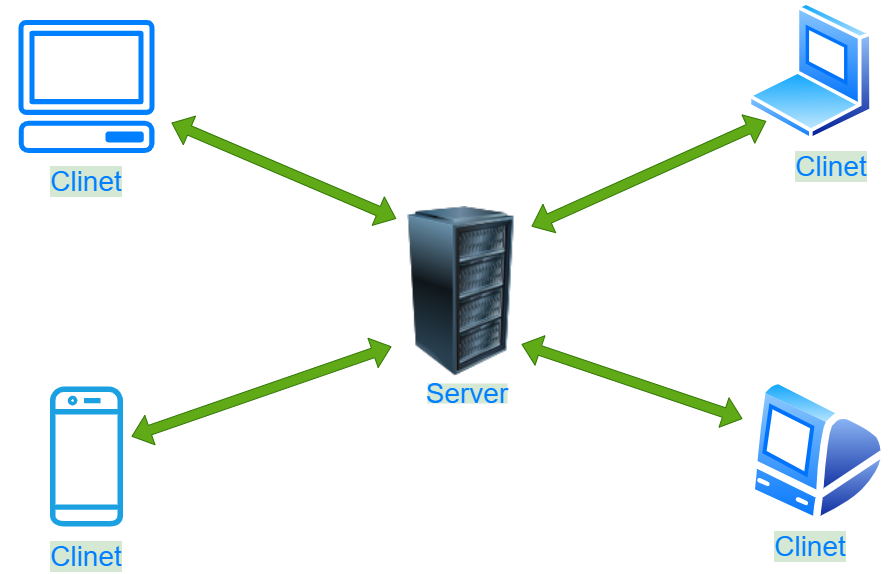

The diagram above was exported from draw.io. Its source (the exported page's mxGraphModel, read from the mxfile embedded in the PNG):
<mxGraphModel dx="1483" dy="880" grid="1" gridSize="10" guides="1" tooltips="1" connect="1" arrows="1" fold="1" page="1" pageScale="1" pageWidth="1100" pageHeight="850" math="0" shadow="0">
  <root>
    <mxCell id="0" />
    <mxCell id="1" parent="0" />
    <mxCell id="flG1iE6ZifjQe4tB7wyA-1" value="" style="image;html=1;image=img/lib/clip_art/computers/Server_Rack_128x128.png" vertex="1" parent="1">
      <mxGeometry x="480" y="300" width="120" height="170" as="geometry" />
    </mxCell>
    <mxCell id="flG1iE6ZifjQe4tB7wyA-2" value="" style="aspect=fixed;perimeter=ellipsePerimeter;html=1;align=center;shadow=0;dashed=0;spacingTop=3;image;image=img/lib/active_directory/laptop_client.svg;" vertex="1" parent="1">
      <mxGeometry x="826.2" y="95" width="126" height="140" as="geometry" />
    </mxCell>
    <mxCell id="flG1iE6ZifjQe4tB7wyA-3" value="" style="aspect=fixed;perimeter=ellipsePerimeter;html=1;align=center;shadow=0;dashed=0;spacingTop=3;image;image=img/lib/active_directory/mac_client.svg;" vertex="1" parent="1">
      <mxGeometry x="826.2" y="470" width="141" height="150" as="geometry" />
    </mxCell>
    <mxCell id="flG1iE6ZifjQe4tB7wyA-4" value="Client" style="outlineConnect=0;dashed=0;verticalLabelPosition=bottom;verticalAlign=top;align=center;html=1;fontSize=12;fontStyle=0;aspect=fixed;shape=mxgraph.aws4.resourceIcon;resIcon=mxgraph.aws4.client;fontColor=#ffffff;fillColor=none;strokeColor=#007FFF;" vertex="1" parent="1">
      <mxGeometry x="80" y="95" width="170" height="170" as="geometry" />
    </mxCell>
    <mxCell id="flG1iE6ZifjQe4tB7wyA-6" value="" style="outlineConnect=0;dashed=0;verticalLabelPosition=bottom;verticalAlign=top;align=center;html=1;fontSize=12;fontStyle=0;aspect=fixed;pointerEvents=1;shape=mxgraph.aws4.mobile_client;fillColor=#1ba1e2;strokeColor=#006EAF;fontColor=#ffffff;" vertex="1" parent="1">
      <mxGeometry x="128.20000000000002" y="480" width="73.59" height="140" as="geometry" />
    </mxCell>
    <mxCell id="flG1iE6ZifjQe4tB7wyA-8" value="" style="shape=flexArrow;endArrow=classic;startArrow=classic;html=1;fillColor=#60a917;strokeColor=#2D7600;entryX=-0.044;entryY=0.072;entryDx=0;entryDy=0;entryPerimeter=0;" edge="1" parent="1" source="flG1iE6ZifjQe4tB7wyA-4" target="flG1iE6ZifjQe4tB7wyA-1">
      <mxGeometry width="50" height="50" relative="1" as="geometry">
        <mxPoint x="230" y="159" as="sourcePoint" />
        <mxPoint x="516.74" y="30" as="targetPoint" />
      </mxGeometry>
    </mxCell>
    <mxCell id="flG1iE6ZifjQe4tB7wyA-9" value="" style="shape=flexArrow;endArrow=classic;startArrow=classic;html=1;fillColor=#60a917;strokeColor=#2D7600;entryX=0;entryY=1;entryDx=0;entryDy=0;" edge="1" parent="1" target="flG1iE6ZifjQe4tB7wyA-2">
      <mxGeometry width="50" height="50" relative="1" as="geometry">
        <mxPoint x="610" y="320" as="sourcePoint" />
        <mxPoint x="890" y="210" as="targetPoint" />
      </mxGeometry>
    </mxCell>
    <mxCell id="flG1iE6ZifjQe4tB7wyA-12" value="" style="shape=flexArrow;endArrow=classic;startArrow=classic;html=1;fillColor=#60a917;strokeColor=#2D7600;" edge="1" parent="1">
      <mxGeometry width="50" height="50" relative="1" as="geometry">
        <mxPoint x="210" y="530" as="sourcePoint" />
        <mxPoint x="470" y="440" as="targetPoint" />
      </mxGeometry>
    </mxCell>
    <mxCell id="flG1iE6ZifjQe4tB7wyA-13" value="" style="shape=flexArrow;endArrow=classic;startArrow=classic;html=1;fillColor=#60a917;strokeColor=#2D7600;entryX=-0.037;entryY=0.282;entryDx=0;entryDy=0;entryPerimeter=0;" edge="1" parent="1" target="flG1iE6ZifjQe4tB7wyA-3">
      <mxGeometry width="50" height="50" relative="1" as="geometry">
        <mxPoint x="600" y="437.72" as="sourcePoint" />
        <mxPoint x="834.7028664072473" y="332.27362604647396" as="targetPoint" />
      </mxGeometry>
    </mxCell>
    <mxCell id="flG1iE6ZifjQe4tB7wyA-14" value="&lt;font style=&quot;font-size: 28px&quot; color=&quot;#007fff&quot;&gt;Server&lt;/font&gt;" style="text;html=1;strokeColor=none;align=center;verticalAlign=middle;whiteSpace=wrap;rounded=0;fillColor=#D5E8D4;" vertex="1" parent="1">
      <mxGeometry x="506" y="477" width="80" height="20" as="geometry" />
    </mxCell>
    <mxCell id="flG1iE6ZifjQe4tB7wyA-17" value="&lt;font style=&quot;font-size: 28px ; background-color: rgb(213 , 232 , 212)&quot; color=&quot;#007fff&quot;&gt;Clinet&lt;/font&gt;" style="text;html=1;strokeColor=none;fillColor=none;align=center;verticalAlign=middle;whiteSpace=wrap;rounded=0;" vertex="1" parent="1">
      <mxGeometry x="144.99" y="640" width="40" height="20" as="geometry" />
    </mxCell>
    <mxCell id="flG1iE6ZifjQe4tB7wyA-18" value="&lt;font style=&quot;font-size: 28px ; background-color: rgb(213 , 232 , 212)&quot; color=&quot;#007fff&quot;&gt;Clinet&lt;/font&gt;" style="text;html=1;strokeColor=none;fillColor=none;align=center;verticalAlign=middle;whiteSpace=wrap;rounded=0;" vertex="1" parent="1">
      <mxGeometry x="869.2" y="630" width="40" height="20" as="geometry" />
    </mxCell>
    <mxCell id="flG1iE6ZifjQe4tB7wyA-19" value="&lt;font style=&quot;font-size: 28px ; background-color: rgb(213 , 232 , 212)&quot; color=&quot;#007fff&quot;&gt;Clinet&lt;/font&gt;" style="text;html=1;strokeColor=none;fillColor=none;align=center;verticalAlign=middle;whiteSpace=wrap;rounded=0;" vertex="1" parent="1">
      <mxGeometry x="890" y="250" width="40" height="20" as="geometry" />
    </mxCell>
    <mxCell id="flG1iE6ZifjQe4tB7wyA-20" value="&lt;font style=&quot;font-size: 28px ; background-color: rgb(213 , 232 , 212)&quot; color=&quot;#007fff&quot;&gt;Clinet&lt;/font&gt;" style="text;html=1;strokeColor=none;fillColor=none;align=center;verticalAlign=middle;whiteSpace=wrap;rounded=0;" vertex="1" parent="1">
      <mxGeometry x="145" y="265" width="40" height="20" as="geometry" />
    </mxCell>
  </root>
</mxGraphModel>